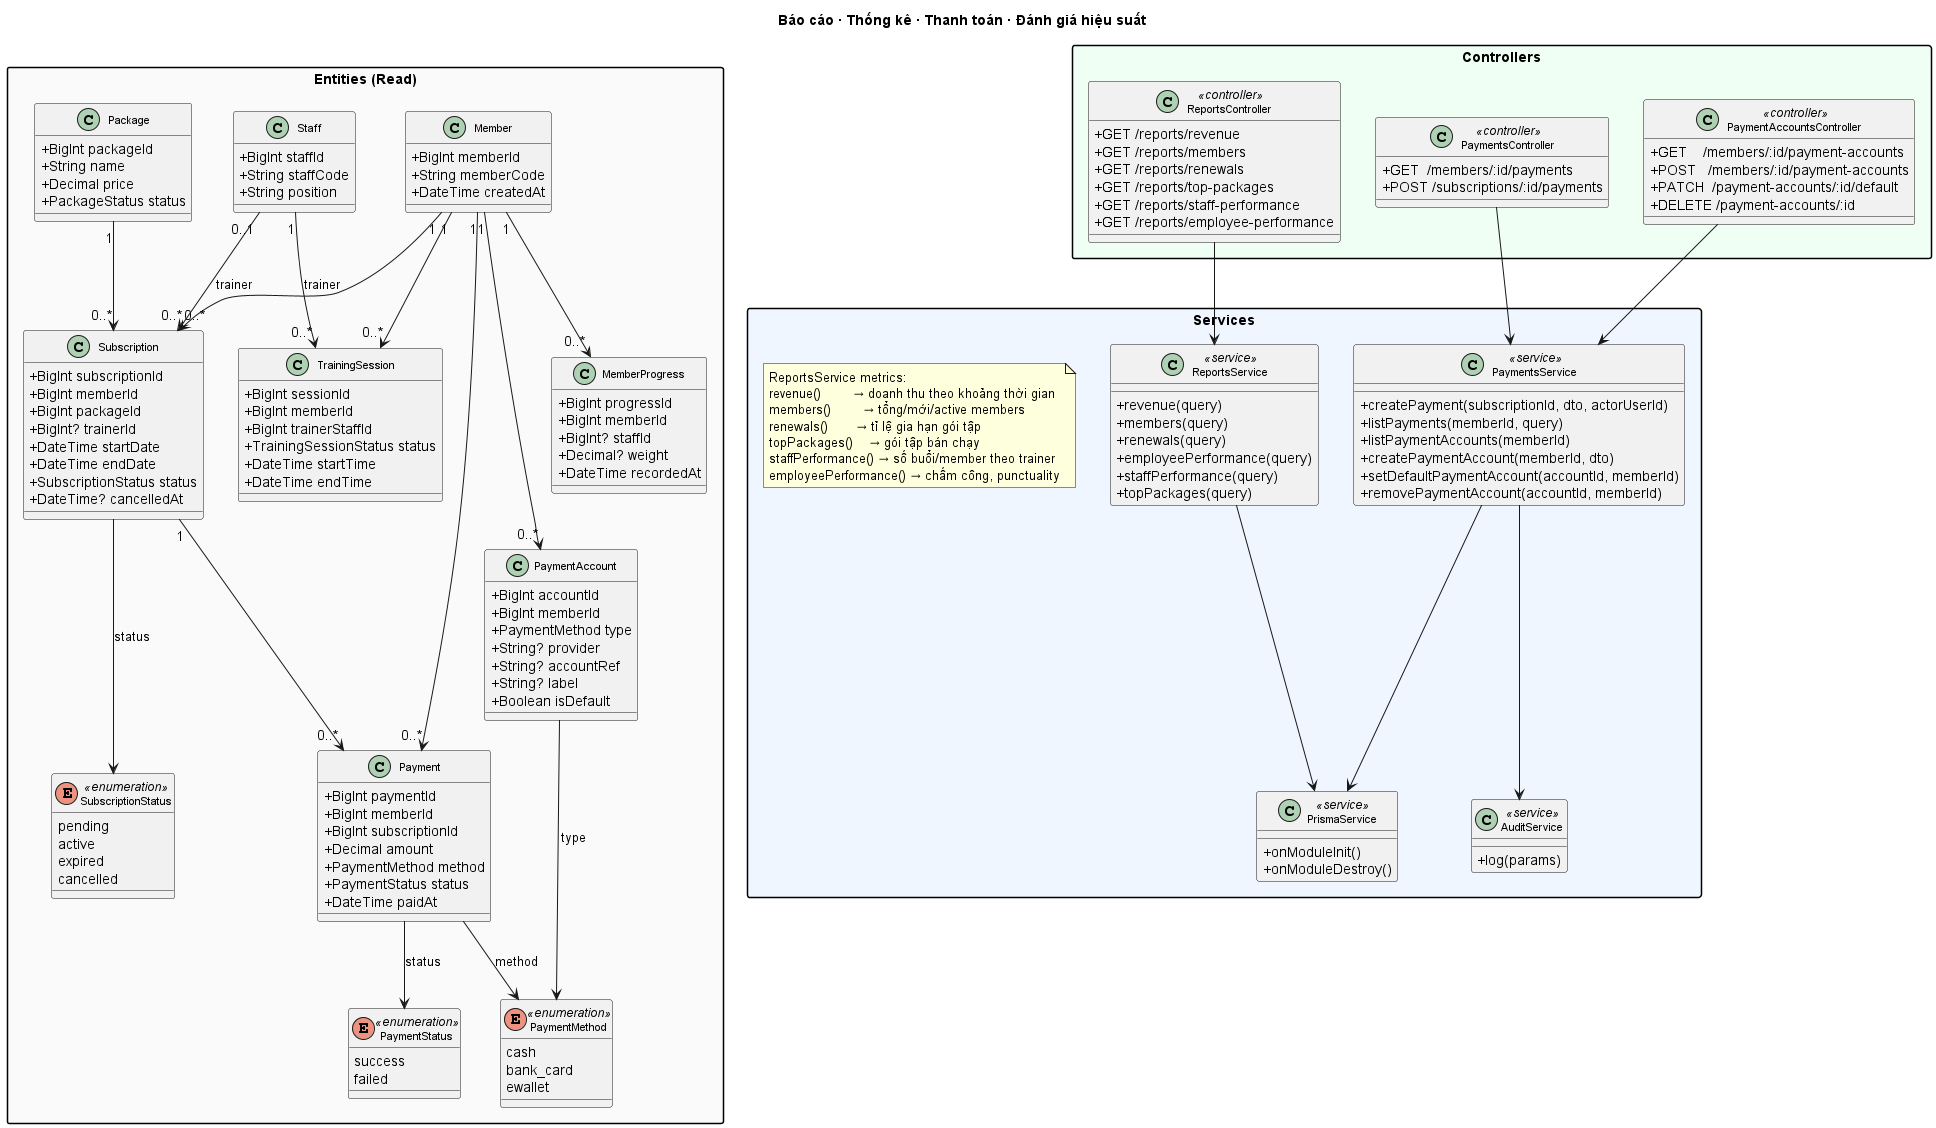

The diagram above was rendered by PlantUML. Its source (embedded in the PNG):
@startuml UC08_Report_Payment_Performance
title Báo cáo · Thống kê · Thanh toán · Đánh giá hiệu suất
skinparam classAttributeIconSize 0
skinparam classFontSize 11
skinparam packageStyle rectangle
skinparam shadowing false

package "Entities (Read)" #FAFAFA {
  class Member {
    +BigInt memberId
    +String memberCode
    +DateTime createdAt
  }
  class Staff {
    +BigInt staffId
    +String staffCode
    +String position
  }
  class Package {
    +BigInt packageId
    +String name
    +Decimal price
    +PackageStatus status
  }
  class Subscription {
    +BigInt subscriptionId
    +BigInt memberId
    +BigInt packageId
    +BigInt? trainerId
    +DateTime startDate
    +DateTime endDate
    +SubscriptionStatus status
    +DateTime? cancelledAt
  }
  class Payment {
    +BigInt paymentId
    +BigInt memberId
    +BigInt subscriptionId
    +Decimal amount
    +PaymentMethod method
    +PaymentStatus status
    +DateTime paidAt
  }
  class PaymentAccount {
    +BigInt accountId
    +BigInt memberId
    +PaymentMethod type
    +String? provider
    +String? accountRef
    +String? label
    +Boolean isDefault
  }
  class TrainingSession {
    +BigInt sessionId
    +BigInt memberId
    +BigInt trainerStaffId
    +TrainingSessionStatus status
    +DateTime startTime
    +DateTime endTime
  }
  class MemberProgress {
    +BigInt progressId
    +BigInt memberId
    +BigInt? staffId
    +Decimal? weight
    +DateTime recordedAt
  }
  enum PaymentMethod <<enumeration>> {
    cash
    bank_card
    ewallet
  }
  enum PaymentStatus <<enumeration>> {
    success
    failed
  }
  enum SubscriptionStatus <<enumeration>> {
    pending
    active
    expired
    cancelled
  }
}

package "Services" #EFF6FF {
  class ReportsService <<service>> {
    +revenue(query)
    +members(query)
    +renewals(query)
    +employeePerformance(query)
    +staffPerformance(query)
    +topPackages(query)
  }
  class PaymentsService <<service>> {
    +createPayment(subscriptionId, dto, actorUserId)
    +listPayments(memberId, query)
    +listPaymentAccounts(memberId)
    +createPaymentAccount(memberId, dto)
    +setDefaultPaymentAccount(accountId, memberId)
    +removePaymentAccount(accountId, memberId)
  }
  class PrismaService <<service>> {
    +onModuleInit()
    +onModuleDestroy()
  }
  class AuditService <<service>> {
    +log(params)
  }

  note as N1
    ReportsService metrics:
    revenue()        → doanh thu theo khoảng thời gian
    members()        → tổng/mới/active members
    renewals()       → tỉ lệ gia hạn gói tập
    topPackages()    → gói tập bán chạy
    staffPerformance() → số buổi/member theo trainer
    employeePerformance() → chấm công, punctuality
  end note
}

package "Controllers" #F0FFF4 {
  class ReportsController <<controller>> {
    +GET /reports/revenue
    +GET /reports/members
    +GET /reports/renewals
    +GET /reports/top-packages
    +GET /reports/staff-performance
    +GET /reports/employee-performance
  }
  class PaymentsController <<controller>> {
    +GET  /members/:id/payments
    +POST /subscriptions/:id/payments
  }
  class PaymentAccountsController <<controller>> {
    +GET    /members/:id/payment-accounts
    +POST   /members/:id/payment-accounts
    +PATCH  /payment-accounts/:id/default
    +DELETE /payment-accounts/:id
  }
}

Member "1" --> "0..*" Subscription
Package "1" --> "0..*" Subscription
Staff "0..1" --> "0..*" Subscription : trainer
Member "1" --> "0..*" Payment
Subscription "1" --> "0..*" Payment
Member "1" --> "0..*" PaymentAccount
Staff "1" --> "0..*" TrainingSession : trainer
Member "1" --> "0..*" TrainingSession
Member "1" --> "0..*" MemberProgress
Payment --> PaymentMethod : method
Payment --> PaymentStatus : status
PaymentAccount --> PaymentMethod : type
Subscription --> SubscriptionStatus : status

ReportsController --> ReportsService
PaymentsController --> PaymentsService
PaymentAccountsController --> PaymentsService
ReportsService --> PrismaService
PaymentsService --> PrismaService
PaymentsService --> AuditService

@enduml